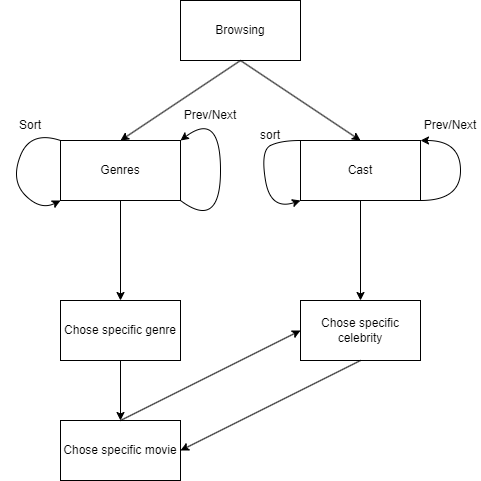

The diagram above was exported from draw.io. Its source (the exported page's mxGraphModel, read from the mxfile embedded in the PNG):
<mxGraphModel dx="2062" dy="1154" grid="1" gridSize="10" guides="1" tooltips="1" connect="1" arrows="1" fold="1" page="1" pageScale="1" pageWidth="827" pageHeight="1169" math="0" shadow="0">
  <root>
    <mxCell id="WIyWlLk6GJQsqaUBKTNV-0" />
    <mxCell id="WIyWlLk6GJQsqaUBKTNV-1" parent="WIyWlLk6GJQsqaUBKTNV-0" />
    <mxCell id="rsQuioi9UTsyiECvMjct-0" value="Browsing" style="rounded=0;whiteSpace=wrap;html=1;" vertex="1" parent="WIyWlLk6GJQsqaUBKTNV-1">
      <mxGeometry x="320" y="140" width="120" height="60" as="geometry" />
    </mxCell>
    <mxCell id="rsQuioi9UTsyiECvMjct-1" value="Cast" style="rounded=0;whiteSpace=wrap;html=1;" vertex="1" parent="WIyWlLk6GJQsqaUBKTNV-1">
      <mxGeometry x="440" y="280" width="120" height="60" as="geometry" />
    </mxCell>
    <mxCell id="rsQuioi9UTsyiECvMjct-2" value="Genres" style="rounded=0;whiteSpace=wrap;html=1;" vertex="1" parent="WIyWlLk6GJQsqaUBKTNV-1">
      <mxGeometry x="200" y="280" width="120" height="60" as="geometry" />
    </mxCell>
    <mxCell id="rsQuioi9UTsyiECvMjct-3" value="Chose specific genre" style="rounded=0;whiteSpace=wrap;html=1;" vertex="1" parent="WIyWlLk6GJQsqaUBKTNV-1">
      <mxGeometry x="200" y="440" width="120" height="60" as="geometry" />
    </mxCell>
    <mxCell id="rsQuioi9UTsyiECvMjct-4" value="Chose specific celebrity" style="rounded=0;whiteSpace=wrap;html=1;" vertex="1" parent="WIyWlLk6GJQsqaUBKTNV-1">
      <mxGeometry x="440" y="440" width="120" height="60" as="geometry" />
    </mxCell>
    <mxCell id="rsQuioi9UTsyiECvMjct-5" value="Chose specific movie" style="rounded=0;whiteSpace=wrap;html=1;" vertex="1" parent="WIyWlLk6GJQsqaUBKTNV-1">
      <mxGeometry x="200" y="560" width="120" height="60" as="geometry" />
    </mxCell>
    <mxCell id="rsQuioi9UTsyiECvMjct-7" value="" style="endArrow=classic;html=1;rounded=0;exitX=0.5;exitY=1;exitDx=0;exitDy=0;entryX=0.5;entryY=0;entryDx=0;entryDy=0;" edge="1" parent="WIyWlLk6GJQsqaUBKTNV-1" source="rsQuioi9UTsyiECvMjct-0" target="rsQuioi9UTsyiECvMjct-1">
      <mxGeometry width="50" height="50" relative="1" as="geometry">
        <mxPoint x="510" y="180" as="sourcePoint" />
        <mxPoint x="560" y="130" as="targetPoint" />
      </mxGeometry>
    </mxCell>
    <mxCell id="rsQuioi9UTsyiECvMjct-8" value="" style="endArrow=classic;html=1;rounded=0;entryX=0.5;entryY=0;entryDx=0;entryDy=0;" edge="1" parent="WIyWlLk6GJQsqaUBKTNV-1" target="rsQuioi9UTsyiECvMjct-2">
      <mxGeometry width="50" height="50" relative="1" as="geometry">
        <mxPoint x="380" y="200" as="sourcePoint" />
        <mxPoint x="440" y="560" as="targetPoint" />
      </mxGeometry>
    </mxCell>
    <mxCell id="rsQuioi9UTsyiECvMjct-9" value="" style="endArrow=classic;html=1;rounded=0;exitX=0.5;exitY=1;exitDx=0;exitDy=0;entryX=0.5;entryY=0;entryDx=0;entryDy=0;" edge="1" parent="WIyWlLk6GJQsqaUBKTNV-1" source="rsQuioi9UTsyiECvMjct-2" target="rsQuioi9UTsyiECvMjct-3">
      <mxGeometry width="50" height="50" relative="1" as="geometry">
        <mxPoint x="390" y="610" as="sourcePoint" />
        <mxPoint x="440" y="560" as="targetPoint" />
      </mxGeometry>
    </mxCell>
    <mxCell id="rsQuioi9UTsyiECvMjct-10" value="" style="endArrow=classic;html=1;rounded=0;exitX=0.5;exitY=1;exitDx=0;exitDy=0;entryX=0.5;entryY=0;entryDx=0;entryDy=0;" edge="1" parent="WIyWlLk6GJQsqaUBKTNV-1" source="rsQuioi9UTsyiECvMjct-1" target="rsQuioi9UTsyiECvMjct-4">
      <mxGeometry width="50" height="50" relative="1" as="geometry">
        <mxPoint x="390" y="610" as="sourcePoint" />
        <mxPoint x="440" y="560" as="targetPoint" />
      </mxGeometry>
    </mxCell>
    <mxCell id="rsQuioi9UTsyiECvMjct-11" value="" style="endArrow=classic;html=1;rounded=0;exitX=0.5;exitY=1;exitDx=0;exitDy=0;entryX=0.5;entryY=0;entryDx=0;entryDy=0;" edge="1" parent="WIyWlLk6GJQsqaUBKTNV-1" source="rsQuioi9UTsyiECvMjct-3" target="rsQuioi9UTsyiECvMjct-5">
      <mxGeometry width="50" height="50" relative="1" as="geometry">
        <mxPoint x="390" y="610" as="sourcePoint" />
        <mxPoint x="440" y="560" as="targetPoint" />
      </mxGeometry>
    </mxCell>
    <mxCell id="rsQuioi9UTsyiECvMjct-12" value="" style="endArrow=classic;html=1;rounded=0;exitX=0.5;exitY=1;exitDx=0;exitDy=0;entryX=1;entryY=0.5;entryDx=0;entryDy=0;" edge="1" parent="WIyWlLk6GJQsqaUBKTNV-1" source="rsQuioi9UTsyiECvMjct-4" target="rsQuioi9UTsyiECvMjct-5">
      <mxGeometry width="50" height="50" relative="1" as="geometry">
        <mxPoint x="390" y="610" as="sourcePoint" />
        <mxPoint x="440" y="560" as="targetPoint" />
      </mxGeometry>
    </mxCell>
    <mxCell id="rsQuioi9UTsyiECvMjct-13" value="" style="endArrow=classic;html=1;rounded=0;exitX=0.5;exitY=0;exitDx=0;exitDy=0;entryX=0;entryY=0.5;entryDx=0;entryDy=0;" edge="1" parent="WIyWlLk6GJQsqaUBKTNV-1" source="rsQuioi9UTsyiECvMjct-5" target="rsQuioi9UTsyiECvMjct-4">
      <mxGeometry width="50" height="50" relative="1" as="geometry">
        <mxPoint x="390" y="610" as="sourcePoint" />
        <mxPoint x="440" y="560" as="targetPoint" />
      </mxGeometry>
    </mxCell>
    <mxCell id="rsQuioi9UTsyiECvMjct-14" value="" style="curved=1;endArrow=classic;html=1;rounded=0;exitX=0;exitY=0;exitDx=0;exitDy=0;entryX=0;entryY=1;entryDx=0;entryDy=0;" edge="1" parent="WIyWlLk6GJQsqaUBKTNV-1" source="rsQuioi9UTsyiECvMjct-2" target="rsQuioi9UTsyiECvMjct-2">
      <mxGeometry width="50" height="50" relative="1" as="geometry">
        <mxPoint x="390" y="1010" as="sourcePoint" />
        <mxPoint x="440" y="960" as="targetPoint" />
        <Array as="points">
          <mxPoint x="170" y="270" />
          <mxPoint x="150" y="320" />
          <mxPoint x="180" y="350" />
        </Array>
      </mxGeometry>
    </mxCell>
    <mxCell id="rsQuioi9UTsyiECvMjct-15" value="" style="curved=1;endArrow=classic;html=1;rounded=0;exitX=1;exitY=1;exitDx=0;exitDy=0;entryX=1;entryY=0;entryDx=0;entryDy=0;" edge="1" parent="WIyWlLk6GJQsqaUBKTNV-1" source="rsQuioi9UTsyiECvMjct-2" target="rsQuioi9UTsyiECvMjct-2">
      <mxGeometry width="50" height="50" relative="1" as="geometry">
        <mxPoint x="390" y="610" as="sourcePoint" />
        <mxPoint x="440" y="560" as="targetPoint" />
        <Array as="points">
          <mxPoint x="360" y="370" />
          <mxPoint x="360" y="250" />
        </Array>
      </mxGeometry>
    </mxCell>
    <mxCell id="rsQuioi9UTsyiECvMjct-16" value="Sort" style="text;html=1;strokeColor=none;fillColor=none;align=center;verticalAlign=middle;whiteSpace=wrap;rounded=0;" vertex="1" parent="WIyWlLk6GJQsqaUBKTNV-1">
      <mxGeometry x="140" y="250" width="60" height="30" as="geometry" />
    </mxCell>
    <mxCell id="rsQuioi9UTsyiECvMjct-17" value="" style="curved=1;endArrow=classic;html=1;rounded=0;exitX=0;exitY=0;exitDx=0;exitDy=0;entryX=0;entryY=1;entryDx=0;entryDy=0;" edge="1" parent="WIyWlLk6GJQsqaUBKTNV-1" source="rsQuioi9UTsyiECvMjct-1" target="rsQuioi9UTsyiECvMjct-1">
      <mxGeometry width="50" height="50" relative="1" as="geometry">
        <mxPoint x="390" y="610" as="sourcePoint" />
        <mxPoint x="390" y="230" as="targetPoint" />
        <Array as="points">
          <mxPoint x="420" y="280" />
          <mxPoint x="400" y="290" />
          <mxPoint x="410" y="350" />
        </Array>
      </mxGeometry>
    </mxCell>
    <mxCell id="rsQuioi9UTsyiECvMjct-18" value="sort" style="text;html=1;strokeColor=none;fillColor=none;align=center;verticalAlign=middle;whiteSpace=wrap;rounded=0;" vertex="1" parent="WIyWlLk6GJQsqaUBKTNV-1">
      <mxGeometry x="380" y="260" width="60" height="30" as="geometry" />
    </mxCell>
    <mxCell id="rsQuioi9UTsyiECvMjct-19" value="" style="curved=1;endArrow=classic;html=1;rounded=0;entryX=1;entryY=0;entryDx=0;entryDy=0;exitX=1;exitY=1;exitDx=0;exitDy=0;" edge="1" parent="WIyWlLk6GJQsqaUBKTNV-1" source="rsQuioi9UTsyiECvMjct-1" target="rsQuioi9UTsyiECvMjct-1">
      <mxGeometry width="50" height="50" relative="1" as="geometry">
        <mxPoint x="390" y="610" as="sourcePoint" />
        <mxPoint x="440" y="560" as="targetPoint" />
        <Array as="points">
          <mxPoint x="600" y="340" />
          <mxPoint x="600" y="280" />
        </Array>
      </mxGeometry>
    </mxCell>
    <mxCell id="rsQuioi9UTsyiECvMjct-20" value="Prev/Next" style="text;html=1;strokeColor=none;fillColor=none;align=center;verticalAlign=middle;whiteSpace=wrap;rounded=0;" vertex="1" parent="WIyWlLk6GJQsqaUBKTNV-1">
      <mxGeometry x="560" y="250" width="60" height="30" as="geometry" />
    </mxCell>
    <mxCell id="rsQuioi9UTsyiECvMjct-21" value="Prev/Next" style="text;html=1;strokeColor=none;fillColor=none;align=center;verticalAlign=middle;whiteSpace=wrap;rounded=0;" vertex="1" parent="WIyWlLk6GJQsqaUBKTNV-1">
      <mxGeometry x="320" y="240" width="60" height="30" as="geometry" />
    </mxCell>
  </root>
</mxGraphModel>